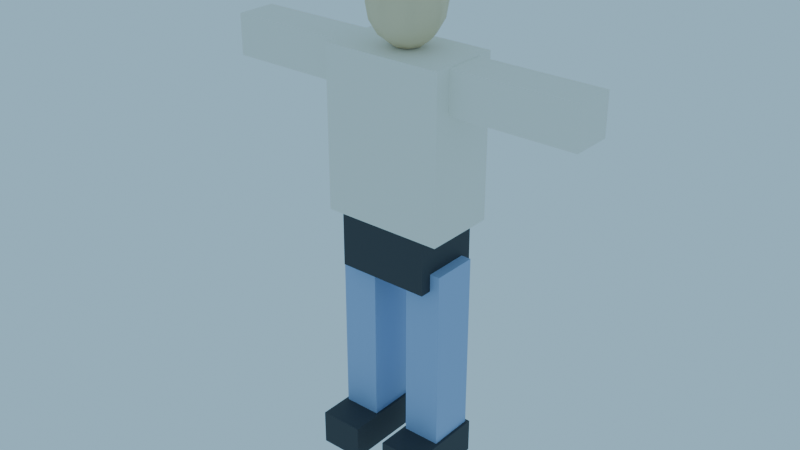 # Source: Crowd_blockout.blend  (saved by Blender 4.3.34; exported with 4.5.12 LTS)
import bpy
from mathutils import Matrix  # noqa: F401  (used for matrix-valued properties, if any)

bpy.ops.wm.read_factory_settings(use_empty=True)
scene = bpy.context.scene
scene.name = 'Scene'

# ---- collections
col_collection = bpy.data.collections.new('Collection'); scene.collection.children.link(col_collection)
col_chr03_crowd = bpy.data.collections.new('CHR03_Crowd'); scene.collection.children.link(col_chr03_crowd)

# ---- materials (node trees are filled in below, after node groups)
mat_m_crowd_sand = bpy.data.materials.new('M_Crowd_Sand')
mat_m_crowd_sand.diffuse_color = (0.807, 0.6724, 0.4342, 1.0)
mat_m_crowd_white = bpy.data.materials.new('M_Crowd_White')
mat_m_crowd_white.diffuse_color = (0.8879, 0.8632, 0.7913, 1.0)
mat_m_crowd_asphalt = bpy.data.materials.new('M_Crowd_Asphalt')
mat_m_crowd_asphalt.diffuse_color = (0.04231, 0.04667, 0.05448, 1.0)
mat_m_crowd_blue = bpy.data.materials.new('M_Crowd_Blue')
mat_m_crowd_blue.diffuse_color = (0.3372, 0.4735, 0.7454, 1.0)

# ---- material node trees
mat_m_crowd_sand.use_nodes = True; mat_m_crowd_sand.node_tree.nodes.clear()
_N = mat_m_crowd_sand.node_tree.nodes; _L = mat_m_crowd_sand.node_tree.links
n0 = _N.new('ShaderNodeBsdfPrincipled'); n0.name = 'Principled BSDF'; n0.location = (10, 300)
n0.inputs[0].default_value = (0.807, 0.6724, 0.4342, 1.0)
n0.inputs[2].default_value = 0.65
n1 = _N.new('ShaderNodeOutputMaterial'); n1.name = 'Material Output'; n1.location = (300, 300)
_L.new(n0.outputs[0], n1.inputs[0])
n1.is_active_output = True
mat_m_crowd_white.use_nodes = True; mat_m_crowd_white.node_tree.nodes.clear()
_N = mat_m_crowd_white.node_tree.nodes; _L = mat_m_crowd_white.node_tree.links
n0 = _N.new('ShaderNodeBsdfPrincipled'); n0.name = 'Principled BSDF'; n0.location = (10, 300)
n0.inputs[0].default_value = (0.8879, 0.8632, 0.7913, 1.0)
n0.inputs[2].default_value = 0.65
n1 = _N.new('ShaderNodeOutputMaterial'); n1.name = 'Material Output'; n1.location = (300, 300)
_L.new(n0.outputs[0], n1.inputs[0])
n1.is_active_output = True
mat_m_crowd_asphalt.use_nodes = True; mat_m_crowd_asphalt.node_tree.nodes.clear()
_N = mat_m_crowd_asphalt.node_tree.nodes; _L = mat_m_crowd_asphalt.node_tree.links
n0 = _N.new('ShaderNodeBsdfPrincipled'); n0.name = 'Principled BSDF'; n0.location = (10, 300)
n0.inputs[0].default_value = (0.04231, 0.04667, 0.05448, 1.0)
n0.inputs[2].default_value = 0.65
n1 = _N.new('ShaderNodeOutputMaterial'); n1.name = 'Material Output'; n1.location = (300, 300)
_L.new(n0.outputs[0], n1.inputs[0])
n1.is_active_output = True
mat_m_crowd_blue.use_nodes = True; mat_m_crowd_blue.node_tree.nodes.clear()
_N = mat_m_crowd_blue.node_tree.nodes; _L = mat_m_crowd_blue.node_tree.links
n0 = _N.new('ShaderNodeBsdfPrincipled'); n0.name = 'Principled BSDF'; n0.location = (10, 300)
n0.inputs[0].default_value = (0.3372, 0.4735, 0.7454, 1.0)
n0.inputs[2].default_value = 0.65
n1 = _N.new('ShaderNodeOutputMaterial'); n1.name = 'Material Output'; n1.location = (300, 300)
_L.new(n0.outputs[0], n1.inputs[0])
n1.is_active_output = True

# ---- world
world_fx02_lightingpresetsworld = bpy.data.worlds.new('FX02_LightingPresetsWorld'); scene.world = world_fx02_lightingpresetsworld
world_fx02_lightingpresetsworld.use_nodes = True; world_fx02_lightingpresetsworld.node_tree.nodes.clear()
_N = world_fx02_lightingpresetsworld.node_tree.nodes; _L = world_fx02_lightingpresetsworld.node_tree.links
n0 = _N.new('ShaderNodeBackground'); n0.name = 'Background'; n0.location = (10, 300)
n0.inputs[0].default_value = (0.3968, 0.6724, 0.8714, 1.0)
n0.inputs[1].default_value = 0.8
n1 = _N.new('ShaderNodeOutputWorld'); n1.name = 'World Output'; n1.location = (300, 300)
_L.new(n0.outputs[0], n1.inputs[0])
n1.is_active_output = True

# ---- meshes
me_chr03_crowd_head_l0 = bpy.data.meshes.new('CHR03_Crowd_Head_L0')
me_chr03_crowd_head_l0.from_pydata([(0.03382, 0.03247, 0.1293), (0.0625, 0.06, 0.09899), (0.08166, 0.07839, 0.05358), (0.08839, 0.08485, 0.0), (0.08166, 0.07839, -0.05358), (0.0625, 0.06, -0.09899), (0.03382, 0.03247, -0.1293), (0.04784, 0.0, 0.1293), (0.08839, 0.0, 0.09899), (0.1155, 0.0, 0.05358), (0.125, 0.0, 0.0), (0.1155, 0.0, -0.05358), (0.08839, 0.0, -0.09899), (0.04784, 0.0, -0.1293), (0.03382, -0.03247, 0.1293), (0.0625, -0.06, 0.09899), (0.08166, -0.07839, 0.05358), (0.08839, -0.08485, 0.0), (0.08166, -0.07839, -0.05358), (0.0625, -0.06, -0.09899), (0.03382, -0.03247, -0.1293), (0.0, -0.04592, 0.1293), (0.0, -0.08485, 0.09899), (0.0, -0.1109, 0.05358), (0.0, -0.12, 0.0), (0.0, -0.1109, -0.05358), (0.0, -0.08485, -0.09899), (0.0, -0.04592, -0.1293), (-0.03382, -0.03247, 0.1293), (-0.0625, -0.06, 0.09899), (-0.08166, -0.07839, 0.05358), (-0.08839, -0.08485, 0.0), (-0.08166, -0.07839, -0.05358), (-0.0625, -0.06, -0.09899), (-0.03382, -0.03247, -0.1293), (-0.04784, 0.0, 0.1293), (-0.08839, 0.0, 0.09899), (-0.1155, 0.0, 0.05358), (-0.125, 0.0, 0.0), (-0.1155, 0.0, -0.05358), (-0.08839, 0.0, -0.09899), (-0.04784, 0.0, -0.1293), (-0.03382, 0.03247, 0.1293), (-0.0625, 0.06, 0.09899), (-0.08166, 0.07839, 0.05358), (-0.08839, 0.08485, 0.0), (-0.08166, 0.07839, -0.05358), (-0.0625, 0.06, -0.09899), (-0.03382, 0.03247, -0.1293), (0.0, 0.0, -0.14), (0.0, 0.0, 0.14), (0.0, 0.04592, 0.1293), (0.0, 0.08485, 0.09899), (0.0, 0.1109, 0.05358), (0.0, 0.12, 0.0), (0.0, 0.1109, -0.05358), (0.0, 0.08485, -0.09899), (0.0, 0.04592, -0.1293)], [], [(52, 51, 0, 1), (57, 56, 5, 6), (55, 54, 3, 4), (53, 52, 1, 2), (51, 50, 0), (49, 57, 6), (56, 55, 4, 5), (54, 53, 2, 3), (4, 3, 10, 11), (2, 1, 8, 9), (0, 50, 7), (49, 6, 13), (5, 4, 11, 12), (3, 2, 9, 10), (1, 0, 7, 8), (6, 5, 12, 13), (49, 13, 20), (12, 11, 18, 19), (10, 9, 16, 17), (8, 7, 14, 15), (13, 12, 19, 20), (11, 10, 17, 18), (9, 8, 15, 16), (7, 50, 14), (17, 16, 23, 24), (15, 14, 21, 22), (20, 19, 26, 27), (18, 17, 24, 25), (16, 15, 22, 23), (14, 50, 21), (49, 20, 27), (19, 18, 25, 26), (27, 26, 33, 34), (25, 24, 31, 32), (23, 22, 29, 30), (21, 50, 28), (49, 27, 34), (26, 25, 32, 33), (24, 23, 30, 31), (22, 21, 28, 29), (30, 29, 36, 37), (28, 50, 35), (49, 34, 41), (33, 32, 39, 40), (31, 30, 37, 38), (29, 28, 35, 36), (34, 33, 40, 41), (32, 31, 38, 39), (49, 41, 48), (40, 39, 46, 47), (38, 37, 44, 45), (36, 35, 42, 43), (41, 40, 47, 48), (39, 38, 45, 46), (37, 36, 43, 44), (35, 50, 42), (43, 42, 51, 52), (48, 47, 56, 57), (46, 45, 54, 55), (44, 43, 52, 53), (42, 50, 51), (49, 48, 57), (47, 46, 55, 56), (45, 44, 53, 54)])
me_chr03_crowd_head_l0.polygons.foreach_set('use_smooth', [True] * 64)
me_chr03_crowd_head_l0.materials.append(mat_m_crowd_sand)
me_chr03_crowd_head_l0.update()
me_chr03_crowd_jacket_l0 = bpy.data.meshes.new('CHR03_Crowd_Jacket_L0')
me_chr03_crowd_jacket_l0.from_pydata([(-0.21, -0.125, -0.275), (-0.21, -0.125, 0.275), (-0.21, 0.125, -0.275), (-0.21, 0.125, 0.275), (0.21, -0.125, -0.275), (0.21, -0.125, 0.275), (0.21, 0.125, -0.275), (0.21, 0.125, 0.275)], [], [(0, 1, 3, 2), (2, 3, 7, 6), (6, 7, 5, 4), (4, 5, 1, 0), (2, 6, 4, 0), (7, 3, 1, 5)])
me_chr03_crowd_jacket_l0.materials.append(mat_m_crowd_white)
me_chr03_crowd_jacket_l0.update()
me_chr03_crowd_pelvis_l0 = bpy.data.meshes.new('CHR03_Crowd_Pelvis_L0')
me_chr03_crowd_pelvis_l0.from_pydata([(-0.16, -0.12, -0.11), (-0.16, -0.12, 0.11), (-0.16, 0.12, -0.11), (-0.16, 0.12, 0.11), (0.16, -0.12, -0.11), (0.16, -0.12, 0.11), (0.16, 0.12, -0.11), (0.16, 0.12, 0.11)], [], [(0, 1, 3, 2), (2, 3, 7, 6), (6, 7, 5, 4), (4, 5, 1, 0), (2, 6, 4, 0), (7, 3, 1, 5)])
me_chr03_crowd_pelvis_l0.materials.append(mat_m_crowd_asphalt)
me_chr03_crowd_pelvis_l0.update()
me_chr03_crowd_legl_l0 = bpy.data.meshes.new('CHR03_Crowd_LegL_L0')
me_chr03_crowd_legl_l0.from_pydata([(-0.065, -0.08, -0.315), (-0.065, -0.08, 0.315), (-0.065, 0.08, -0.315), (-0.065, 0.08, 0.315), (0.065, -0.08, -0.315), (0.065, -0.08, 0.315), (0.065, 0.08, -0.315), (0.065, 0.08, 0.315)], [], [(0, 1, 3, 2), (2, 3, 7, 6), (6, 7, 5, 4), (4, 5, 1, 0), (2, 6, 4, 0), (7, 3, 1, 5)])
me_chr03_crowd_legl_l0.materials.append(mat_m_crowd_blue)
me_chr03_crowd_legl_l0.update()
me_chr03_crowd_shoel_l0 = bpy.data.meshes.new('CHR03_Crowd_ShoeL_L0')
me_chr03_crowd_shoel_l0.from_pydata([(-0.075, -0.14, -0.06), (-0.075, -0.14, 0.06), (-0.075, 0.14, -0.06), (-0.075, 0.14, 0.06), (0.075, -0.14, -0.06), (0.075, -0.14, 0.06), (0.075, 0.14, -0.06), (0.075, 0.14, 0.06)], [], [(0, 1, 3, 2), (2, 3, 7, 6), (6, 7, 5, 4), (4, 5, 1, 0), (2, 6, 4, 0), (7, 3, 1, 5)])
me_chr03_crowd_shoel_l0.materials.append(mat_m_crowd_asphalt)
me_chr03_crowd_shoel_l0.update()
me_chr03_crowd_arml_l0 = bpy.data.meshes.new('CHR03_Crowd_ArmL_L0')
me_chr03_crowd_arml_l0.from_pydata([(-0.215, -0.07, -0.07), (-0.215, -0.07, 0.07), (-0.215, 0.07, -0.07), (-0.215, 0.07, 0.07), (0.215, -0.07, -0.07), (0.215, -0.07, 0.07), (0.215, 0.07, -0.07), (0.215, 0.07, 0.07)], [], [(0, 1, 3, 2), (2, 3, 7, 6), (6, 7, 5, 4), (4, 5, 1, 0), (2, 6, 4, 0), (7, 3, 1, 5)])
me_chr03_crowd_arml_l0.materials.append(mat_m_crowd_white)
me_chr03_crowd_arml_l0.update()
me_chr03_crowd_legr_l0 = bpy.data.meshes.new('CHR03_Crowd_LegR_L0')
me_chr03_crowd_legr_l0.from_pydata([(-0.065, -0.08, -0.315), (-0.065, -0.08, 0.315), (-0.065, 0.08, -0.315), (-0.065, 0.08, 0.315), (0.065, -0.08, -0.315), (0.065, -0.08, 0.315), (0.065, 0.08, -0.315), (0.065, 0.08, 0.315)], [], [(0, 1, 3, 2), (2, 3, 7, 6), (6, 7, 5, 4), (4, 5, 1, 0), (2, 6, 4, 0), (7, 3, 1, 5)])
me_chr03_crowd_legr_l0.materials.append(mat_m_crowd_blue)
me_chr03_crowd_legr_l0.update()
me_chr03_crowd_shoer_l0 = bpy.data.meshes.new('CHR03_Crowd_ShoeR_L0')
me_chr03_crowd_shoer_l0.from_pydata([(-0.075, -0.14, -0.06), (-0.075, -0.14, 0.06), (-0.075, 0.14, -0.06), (-0.075, 0.14, 0.06), (0.075, -0.14, -0.06), (0.075, -0.14, 0.06), (0.075, 0.14, -0.06), (0.075, 0.14, 0.06)], [], [(0, 1, 3, 2), (2, 3, 7, 6), (6, 7, 5, 4), (4, 5, 1, 0), (2, 6, 4, 0), (7, 3, 1, 5)])
me_chr03_crowd_shoer_l0.materials.append(mat_m_crowd_asphalt)
me_chr03_crowd_shoer_l0.update()
me_chr03_crowd_armr_l0 = bpy.data.meshes.new('CHR03_Crowd_ArmR_L0')
me_chr03_crowd_armr_l0.from_pydata([(-0.215, -0.07, -0.07), (-0.215, -0.07, 0.07), (-0.215, 0.07, -0.07), (-0.215, 0.07, 0.07), (0.215, -0.07, -0.07), (0.215, -0.07, 0.07), (0.215, 0.07, -0.07), (0.215, 0.07, 0.07)], [], [(0, 1, 3, 2), (2, 3, 7, 6), (6, 7, 5, 4), (4, 5, 1, 0), (2, 6, 4, 0), (7, 3, 1, 5)])
me_chr03_crowd_armr_l0.materials.append(mat_m_crowd_white)
me_chr03_crowd_armr_l0.update()

# ---- objects
ob_chr03_crowd_root_l0 = bpy.data.objects.new('CHR03_Crowd_Root_L0', None)
ob_chr03_crowd_head_l0 = bpy.data.objects.new('CHR03_Crowd_Head_L0', me_chr03_crowd_head_l0)
ob_chr03_crowd_jacket_l0 = bpy.data.objects.new('CHR03_Crowd_Jacket_L0', me_chr03_crowd_jacket_l0)
ob_chr03_crowd_pelvis_l0 = bpy.data.objects.new('CHR03_Crowd_Pelvis_L0', me_chr03_crowd_pelvis_l0)
ob_chr03_crowd_legl_l0 = bpy.data.objects.new('CHR03_Crowd_LegL_L0', me_chr03_crowd_legl_l0)
ob_chr03_crowd_shoel_l0 = bpy.data.objects.new('CHR03_Crowd_ShoeL_L0', me_chr03_crowd_shoel_l0)
ob_chr03_crowd_arml_l0 = bpy.data.objects.new('CHR03_Crowd_ArmL_L0', me_chr03_crowd_arml_l0)
ob_chr03_crowd_legr_l0 = bpy.data.objects.new('CHR03_Crowd_LegR_L0', me_chr03_crowd_legr_l0)
ob_chr03_crowd_shoer_l0 = bpy.data.objects.new('CHR03_Crowd_ShoeR_L0', me_chr03_crowd_shoer_l0)
ob_chr03_crowd_armr_l0 = bpy.data.objects.new('CHR03_Crowd_ArmR_L0', me_chr03_crowd_armr_l0)

# ---- transforms, parenting, visibility, modifiers, constraints
ob_chr03_crowd_root_l0.location = (0.0, 0.0, 0.0)
ob_chr03_crowd_root_l0.empty_display_size = 0.1
ob_chr03_crowd_head_l0.parent = ob_chr03_crowd_root_l0
ob_chr03_crowd_head_l0.location = (0.0, 0.0325, 1.56)
ob_chr03_crowd_jacket_l0.parent = ob_chr03_crowd_root_l0
ob_chr03_crowd_jacket_l0.location = (0.0, 0.0325, 1.15)
ob_chr03_crowd_pelvis_l0.parent = ob_chr03_crowd_root_l0
ob_chr03_crowd_pelvis_l0.location = (0.0, 0.0325, 0.8)
ob_chr03_crowd_legl_l0.parent = ob_chr03_crowd_root_l0
ob_chr03_crowd_legl_l0.location = (0.13, 0.0325, 0.435)
ob_chr03_crowd_shoel_l0.parent = ob_chr03_crowd_root_l0
ob_chr03_crowd_shoel_l0.location = (0.13, -0.0175, 0.06)
ob_chr03_crowd_arml_l0.parent = ob_chr03_crowd_root_l0
ob_chr03_crowd_arml_l0.location = (0.42, 0.0325, 1.35)
ob_chr03_crowd_legr_l0.parent = ob_chr03_crowd_root_l0
ob_chr03_crowd_legr_l0.location = (-0.13, 0.0325, 0.435)
ob_chr03_crowd_shoer_l0.parent = ob_chr03_crowd_root_l0
ob_chr03_crowd_shoer_l0.location = (-0.13, -0.0175, 0.06)
ob_chr03_crowd_armr_l0.parent = ob_chr03_crowd_root_l0
ob_chr03_crowd_armr_l0.location = (-0.42, 0.0325, 1.35)

# ---- collection membership
col_chr03_crowd.objects.link(ob_chr03_crowd_root_l0)
col_chr03_crowd.objects.link(ob_chr03_crowd_head_l0)
col_chr03_crowd.objects.link(ob_chr03_crowd_jacket_l0)
col_chr03_crowd.objects.link(ob_chr03_crowd_pelvis_l0)
col_chr03_crowd.objects.link(ob_chr03_crowd_legl_l0)
col_chr03_crowd.objects.link(ob_chr03_crowd_shoel_l0)
col_chr03_crowd.objects.link(ob_chr03_crowd_arml_l0)
col_chr03_crowd.objects.link(ob_chr03_crowd_legr_l0)
col_chr03_crowd.objects.link(ob_chr03_crowd_shoer_l0)
col_chr03_crowd.objects.link(ob_chr03_crowd_armr_l0)

# ---- scene / render settings (as saved in the file)
scene.frame_start = 1; scene.frame_end = 250; scene.frame_set(1)
scene.render.engine = 'BLENDER_WORKBENCH'
bpy.context.view_layer.update()

# ---- added for rendering (the .blend has no active camera): camera
cam_auto = bpy.data.cameras.new('AutoCamera')
cam_auto.lens = 50.0
cam_auto.sensor_width = 36.0
cam_auto.clip_end = 1000.0
ob_auto_camera = bpy.data.objects.new('AutoCamera', cam_auto)
scene.collection.objects.link(ob_auto_camera)
ob_auto_camera.location = (1.98484, -2.38181, 2.43788)
ob_auto_camera.rotation_euler = (1.09748, -7.21219e-08, 0.694738)
scene.camera = ob_auto_camera
bpy.context.view_layer.update()
